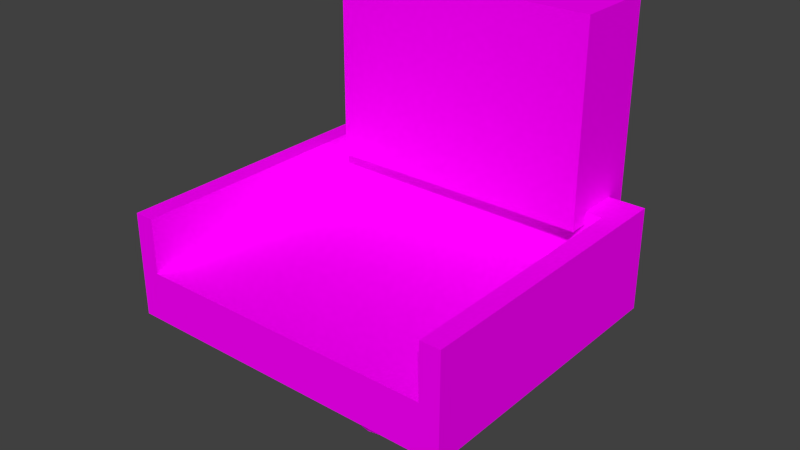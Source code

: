 # Source: vehicle-seat.blend  (saved by Blender 2.69.0; exported with 4.5.12 LTS)
import bpy
from mathutils import Matrix  # noqa: F401  (used for matrix-valued properties, if any)

bpy.ops.wm.read_factory_settings(use_empty=True)
scene = bpy.context.scene
scene.name = 'Scene'

# ---- collections
col_collection_1 = bpy.data.collections.new('Collection 1'); scene.collection.children.link(col_collection_1)

# ---- images (referenced by path relative to the original .blend; pixels are not part of the script)
import os
ASSET_DIR = os.environ.get("B2B_ASSET_DIR", "")  # directory of the original .blend (textures are referenced by path, not embedded)
HERE = os.path.dirname(os.path.abspath(__file__))  # packed textures are extracted next to this script under _unpacked/

def load_image(name, relpath, width, height, colorspace="sRGB"):
    """Load a texture the original file referenced (path relative to the .blend, or extracted next to this script)."""
    p = next((c for c in (os.path.join(HERE, relpath), os.path.join(ASSET_DIR, relpath)) if relpath and os.path.exists(c)), "")
    if p:
        img = bpy.data.images.load(p, check_existing=True)
        img.name = name
    else:  # same state as the original file: an image datablock whose file is absent (Cycles renders it pink)
        img = bpy.data.images.new(name, width, height)
        img.source = "FILE"
        img.filepath = "//" + (relpath or name)
    img.colorspace_settings.name = colorspace
    return img
img_metal_silver_png = load_image('metal-silver.png', 'metal-silver.png', 1024, 1024, 'sRGB')
img_rubber_green_png = load_image('rubber-green.png', 'rubber-green.png', 1024, 1024, 'sRGB')

# ---- materials (node trees are filled in below, after node groups)
mat_metal_silver = bpy.data.materials.new('metal-silver')
mat_metal_silver.alpha_threshold = 0.0
mat_metal_silver.roughness = 0.5
mat_metal_silver.line_color = (0.0, 0.0, 0.0, 1.0)
mat_rubber_green = bpy.data.materials.new('rubber-green')
mat_rubber_green.alpha_threshold = 0.0
mat_rubber_green.roughness = 0.5
mat_rubber_green.line_color = (0.0, 0.0, 0.0, 1.0)

# ---- material node trees
mat_metal_silver.use_nodes = True; mat_metal_silver.node_tree.nodes.clear()
_N = mat_metal_silver.node_tree.nodes; _L = mat_metal_silver.node_tree.links
n0 = _N.new('ShaderNodeOutputMaterial'); n0.name = 'Material Output'; n0.location = (300, 300)
n1 = _N.new('ShaderNodeBsdfDiffuse'); n1.name = 'Diffuse BSDF'; n1.location = (10, 300)
n2 = _N.new('ShaderNodeTexImage'); n2.name = 'Image Texture'; n2.location = (-191, 269)
n2.width = 140
n2.image = img_metal_silver_png
_L.new(n1.outputs[0], n0.inputs[0])
_L.new(n2.outputs[0], n1.inputs[0])
n0.is_active_output = True
mat_rubber_green.use_nodes = True; mat_rubber_green.node_tree.nodes.clear()
_N = mat_rubber_green.node_tree.nodes; _L = mat_rubber_green.node_tree.links
n0 = _N.new('ShaderNodeOutputMaterial'); n0.name = 'Material Output'; n0.location = (300, 300)
n1 = _N.new('ShaderNodeBsdfDiffuse'); n1.name = 'Diffuse BSDF'; n1.location = (10, 300)
n2 = _N.new('ShaderNodeTexImage'); n2.name = 'Image Texture'; n2.location = (-174, 281)
n2.width = 140
n2.image = img_rubber_green_png
_L.new(n1.outputs[0], n0.inputs[0])
_L.new(n2.outputs[0], n1.inputs[0])
n0.is_active_output = True

# ---- world
world_world = bpy.data.worlds.new('World'); scene.world = world_world
world_world.color = (0.05088, 0.05088, 0.05088)
world_world.use_sun_shadow = False
world_world.sun_shadow_jitter_overblur = 0.0
world_world.cycles.sampling_method = 'MANUAL'
world_world.cycles.sample_map_resolution = 256

# ---- meshes
me_cylinder = bpy.data.meshes.new('Cylinder')
me_cylinder.from_pydata([(0.0, 0.07145, -0.01389), (0.0, 0.07145, 0.2645), (0.02734, 0.06601, -0.01389), (0.02734, 0.06601, 0.2645), (0.05052, 0.05052, -0.01389), (0.05052, 0.05052, 0.2645), (0.06601, 0.02734, -0.01389), (0.06601, 0.02734, 0.2645), (0.07145, -3.123e-09, -0.01389), (0.07145, -3.123e-09, 0.2645), (0.06601, -0.02734, -0.01389), (0.06601, -0.02734, 0.2645), (0.05052, -0.05052, -0.01389), (0.05052, -0.05052, 0.2645), (0.02734, -0.06601, -0.01389), (0.02734, -0.06601, 0.2645), (1.079e-08, -0.07145, -0.01389), (1.079e-08, -0.07145, 0.2645), (-0.02734, -0.06601, -0.01389), (-0.02734, -0.06601, 0.2645), (-0.05052, -0.05052, -0.01389), (-0.05052, -0.05052, 0.2645), (-0.06601, -0.02734, -0.01389), (-0.06601, -0.02734, 0.2645), (-0.07145, 8.52e-10, -0.01389), (-0.07145, 8.52e-10, 0.2645), (-0.06601, 0.02734, -0.01389), (-0.06601, 0.02734, 0.2645), (-0.05052, 0.05052, -0.01389), (-0.05052, 0.05052, 0.2645), (-0.02734, 0.06601, -0.01389), (-0.02734, 0.06601, 0.2645)], [], [(0, 1, 3, 2), (2, 3, 5, 4), (4, 5, 7, 6), (6, 7, 9, 8), (8, 9, 11, 10), (10, 11, 13, 12), (12, 13, 15, 14), (14, 15, 17, 16), (16, 17, 19, 18), (18, 19, 21, 20), (20, 21, 23, 22), (22, 23, 25, 24), (24, 25, 27, 26), (26, 27, 29, 28), (3, 1, 31, 29, 27, 25, 23, 21, 19, 17, 15, 13, 11, 9, 7, 5), (30, 31, 1, 0), (28, 29, 31, 30), (0, 2, 4, 6, 8, 10, 12, 14, 16, 18, 20, 22, 24, 26, 28, 30)])
_uv = me_cylinder.uv_layers.new(name='UVMap')
_uv.uv.foreach_set('vector', [0.7043, 0.4619, 0.3488, 0.4619, 0.3488, 0.3978, 0.7043, 0.3978, 0.7043, 0.3978, 0.3488, 0.3978, 0.3488, 0.3488, 0.7043, 0.3488, 0.5068, 1.0, 0.5068, 0.6444, 0.5709, 0.6444, 0.5709, 1.0, 0.5709, 1.0, 0.5709, 0.6444, 0.6402, 0.6444, 0.6402, 1.0, 0.6402, 1.0, 0.6402, 0.6444, 0.7043, 0.6444, 0.7043, 1.0, 1.0, 0.3488, 1.0, 0.7043, 0.9509, 0.7043, 0.9509, 0.3488, 0.9509, 0.3488, 0.9509, 0.7043, 0.8869, 0.7043, 0.8869, 0.3488, 0.8869, 0.3488, 0.8869, 0.7043, 0.8175, 0.7043, 0.8175, 0.3488, 0.8175, 0.3488, 0.8175, 0.7043, 0.7534, 0.7043, 0.7534, 0.3488, 0.7534, 0.3488, 0.7534, 0.7043, 0.7043, 0.7043, 0.7043, 0.3488, 0.7043, 0.3488, 0.3488, 0.3488, 0.3488, 0.2847, 0.7043, 0.2847, 0.7043, 0.2847, 0.3488, 0.2847, 0.3488, 0.2153, 0.7043, 0.2153, 0.7043, 0.2153, 0.3488, 0.2153, 0.3488, 0.1512, 0.7043, 0.1512, 0.7043, 0.6444, 0.3488, 0.6444, 0.3488, 0.5954, 0.7043, 0.5954, 0.3488, 0.4884, 0.3488, 0.5578, 0.3222, 0.6219, 0.2732, 0.671, 0.2091, 0.6975, 0.1397, 0.6975, 0.0756, 0.671, 0.02655, 0.6219, 0.0, 0.5578, 1.06e-08, 0.4884, 0.02655, 0.4244, 0.0756, 0.3753, 0.1397, 0.3488, 0.2091, 0.3488, 0.2732, 0.3753, 0.3222, 0.4244, 0.7043, 0.5313, 0.3488, 0.5313, 0.3488, 0.4619, 0.7043, 0.4619, 0.7043, 0.5954, 0.3488, 0.5954, 0.3488, 0.5313, 0.7043, 0.5313, 0.2091, 0.3488, 0.1397, 0.3488, 0.0756, 0.3222, 0.02655, 0.2732, 0.0, 0.2091, 2.119e-08, 0.1397, 0.02655, 0.0756, 0.0756, 0.02655, 0.1397, 2.119e-08, 0.2091, 0.0, 0.2732, 0.02655, 0.3222, 0.0756, 0.3488, 0.1397, 0.3488, 0.2091, 0.3222, 0.2732, 0.2732, 0.3222])
me_cylinder.materials.append(mat_metal_silver)
me_cylinder.use_remesh_preserve_volume = False
me_cylinder.use_remesh_preserve_attributes = False
me_cylinder.use_mirror_vertex_groups = False
me_cylinder.update()
me_cube = bpy.data.meshes.new('Cube')
me_cube.from_pydata([(-0.2634, 0.1719, 0.397), (-0.2634, 0.3347, 0.397), (0.2634, 0.3347, 0.397), (0.2634, 0.1719, 0.397), (-0.2634, 0.1719, 0.7813), (-0.2634, 0.3347, 0.7813), (0.2634, 0.3347, 0.7813), (0.2634, 0.1719, 0.7813), (0.3344, -0.2902, 0.2166), (-0.3344, -0.2902, 0.2166), (-0.3344, 0.2908, 0.2166), (0.3344, 0.2908, 0.2166), (-0.3344, 0.2908, 0.4204), (0.3344, 0.2908, 0.4204), (0.3344, -0.2902, 0.4204), (-0.2956, -0.2902, 0.4204), (-0.3344, -0.2902, 0.4204), (0.2956, -0.2902, 0.4204), (-0.2956, -0.2902, 0.3128), (0.2956, -0.2902, 0.3128), (-0.2956, 0.2131, 0.4204), (0.2956, 0.2131, 0.4204), (-0.2956, 0.2131, 0.3128), (0.2956, 0.2131, 0.3128)], [], [(4, 5, 1, 0), (5, 6, 2, 1), (6, 7, 3, 2), (7, 4, 0, 3), (0, 1, 2, 3), (7, 6, 5, 4), (8, 9, 10, 11), (13, 12, 20, 21), (17, 14, 13, 21), (12, 16, 15, 20), (8, 11, 13, 14), (8, 19, 18, 9), (8, 14, 17, 19), (15, 16, 9, 18), (9, 16, 12, 10), (11, 10, 12, 13), (20, 15, 18, 22), (20, 22, 23, 21), (19, 17, 21, 23), (18, 19, 23, 22)])
_uv = me_cube.uv_layers.new(name='UVMap')
_uv.uv.foreach_set('vector', [0.9567, 0.6776, 0.9567, 0.7725, 0.6477, 0.7725, 0.6477, 0.6776, 0.3388, 0.6056, 0.3388, 0.3388, 0.6477, 0.3388, 0.6477, 0.6056, 0.3388, 0.6056, 0.4337, 0.6056, 0.4337, 0.9146, 0.3388, 0.9146, 0.9051, 0.3388, 0.6382, 0.3388, 0.6382, 0.02985, 0.9051, 0.02985, 0.6477, 0.9539, 0.6477, 0.859, 0.9146, 0.859, 0.9146, 0.9539, 0.9051, 0.07192, 1.0, 0.07192, 1.0, 0.3388, 0.9051, 0.3388, 0.3388, 0.3388, 0.3388, 0.6776, 0.0, 0.6776, 2.019e-08, 0.3388, 0.0, 0.3388, 7.068e-08, 0.0, 0.0453, 0.01968, 0.0453, 0.3191, 0.3388, 0.3191, 0.3388, 0.3388, 0.0, 0.3388, 0.0453, 0.3191, 7.068e-08, 0.0, 0.3388, 9.087e-08, 0.3388, 0.01968, 0.0453, 0.01968, 0.8116, 0.6776, 0.8116, 0.3388, 0.9755, 0.3388, 0.9755, 0.6776, 0.8116, 0.6776, 0.7342, 0.6579, 0.7342, 0.3585, 0.8116, 0.3388, 0.8116, 0.6776, 0.6477, 0.6776, 0.6477, 0.6579, 0.7342, 0.6579, 0.6477, 0.3585, 0.6477, 0.3388, 0.8116, 0.3388, 0.7342, 0.3585, 0.1749, 0.6776, 0.3388, 0.6776, 0.3388, 1.016, 0.1749, 1.016, 0.4838, 0.9444, 0.4838, 0.6056, 0.6477, 0.6056, 0.6477, 0.9444, 0.08651, 0.6776, 0.08651, 0.9711, 0.0, 0.9711, 2.019e-08, 0.6776, 0.6477, 0.859, 0.6477, 0.7725, 0.9472, 0.7725, 0.9472, 0.859, 0.08838, 0.6776, 0.1749, 0.6776, 0.1749, 0.9711, 0.08838, 0.9711, 0.6382, 0.3388, 0.3388, 0.3388, 0.3388, 0.0453, 0.6382, 0.0453])
me_cube.materials.append(mat_rubber_green)
me_cube.use_remesh_preserve_volume = False
me_cube.use_remesh_preserve_attributes = False
me_cube.use_mirror_vertex_groups = False
me_cube.update()

# ---- objects
ob_pole = bpy.data.objects.new('pole', me_cylinder)
ob_seat = bpy.data.objects.new('seat', me_cube)

# ---- transforms, parenting, visibility, modifiers, constraints
ob_pole.location = (0.0, 0.0, 0.0)
ob_pole.lineart.crease_threshold = 0.0
ob_seat.location = (0.0, 0.0, 0.0)
ob_seat.lock_rotations_4d = False
ob_seat.empty_display_type = 'ARROWS'
ob_seat.lineart.crease_threshold = 0.0

# ---- collection membership
col_collection_1.objects.link(ob_pole)
col_collection_1.objects.link(ob_seat)

# ---- scene / render settings (as saved in the file)
scene.frame_start = 1; scene.frame_end = 250; scene.frame_set(1)
scene.render.engine = 'CYCLES'
scene.render.image_settings.compression = 90
scene.render.resolution_percentage = 50
scene.render.dither_intensity = 0.0
scene.cycles.use_denoising = False
scene.cycles.samples = 10
scene.cycles.sampling_pattern = 'TABULATED_SOBOL'
scene.cycles.light_sampling_threshold = 0.0
scene.cycles.use_adaptive_sampling = False
scene.cycles.use_light_tree = False
scene.cycles.blur_glossy = 0.0
scene.cycles.volume_bounces = 1
scene.cycles.pixel_filter_type = 'GAUSSIAN'
scene.cycles.sample_clamp_indirect = 0.0
scene.view_settings.view_transform = 'Standard'
bpy.context.view_layer.update()

# ---- added for rendering (the .blend has no active camera and no usable light): camera, sun
cam_auto = bpy.data.cameras.new('AutoCamera')
cam_auto.lens = 50.0
cam_auto.sensor_width = 36.0
cam_auto.clip_end = 1000.0
ob_auto_camera = bpy.data.objects.new('AutoCamera', cam_auto)
scene.collection.objects.link(ob_auto_camera)
ob_auto_camera.location = (1.12189, -1.32402, 1.28122)
ob_auto_camera.rotation_euler = (1.09748, -7.21219e-08, 0.694738)
scene.camera = ob_auto_camera
light_auto_sun = bpy.data.lights.new('AutoSun', 'SUN')
light_auto_sun.energy = 3.0
light_auto_sun.angle = 0.0523599
ob_auto_sun = bpy.data.objects.new('AutoSun', light_auto_sun)
scene.collection.objects.link(ob_auto_sun)
ob_auto_sun.rotation_euler = (0.872665, 0.174533, 0.523599)
bpy.context.view_layer.update()
